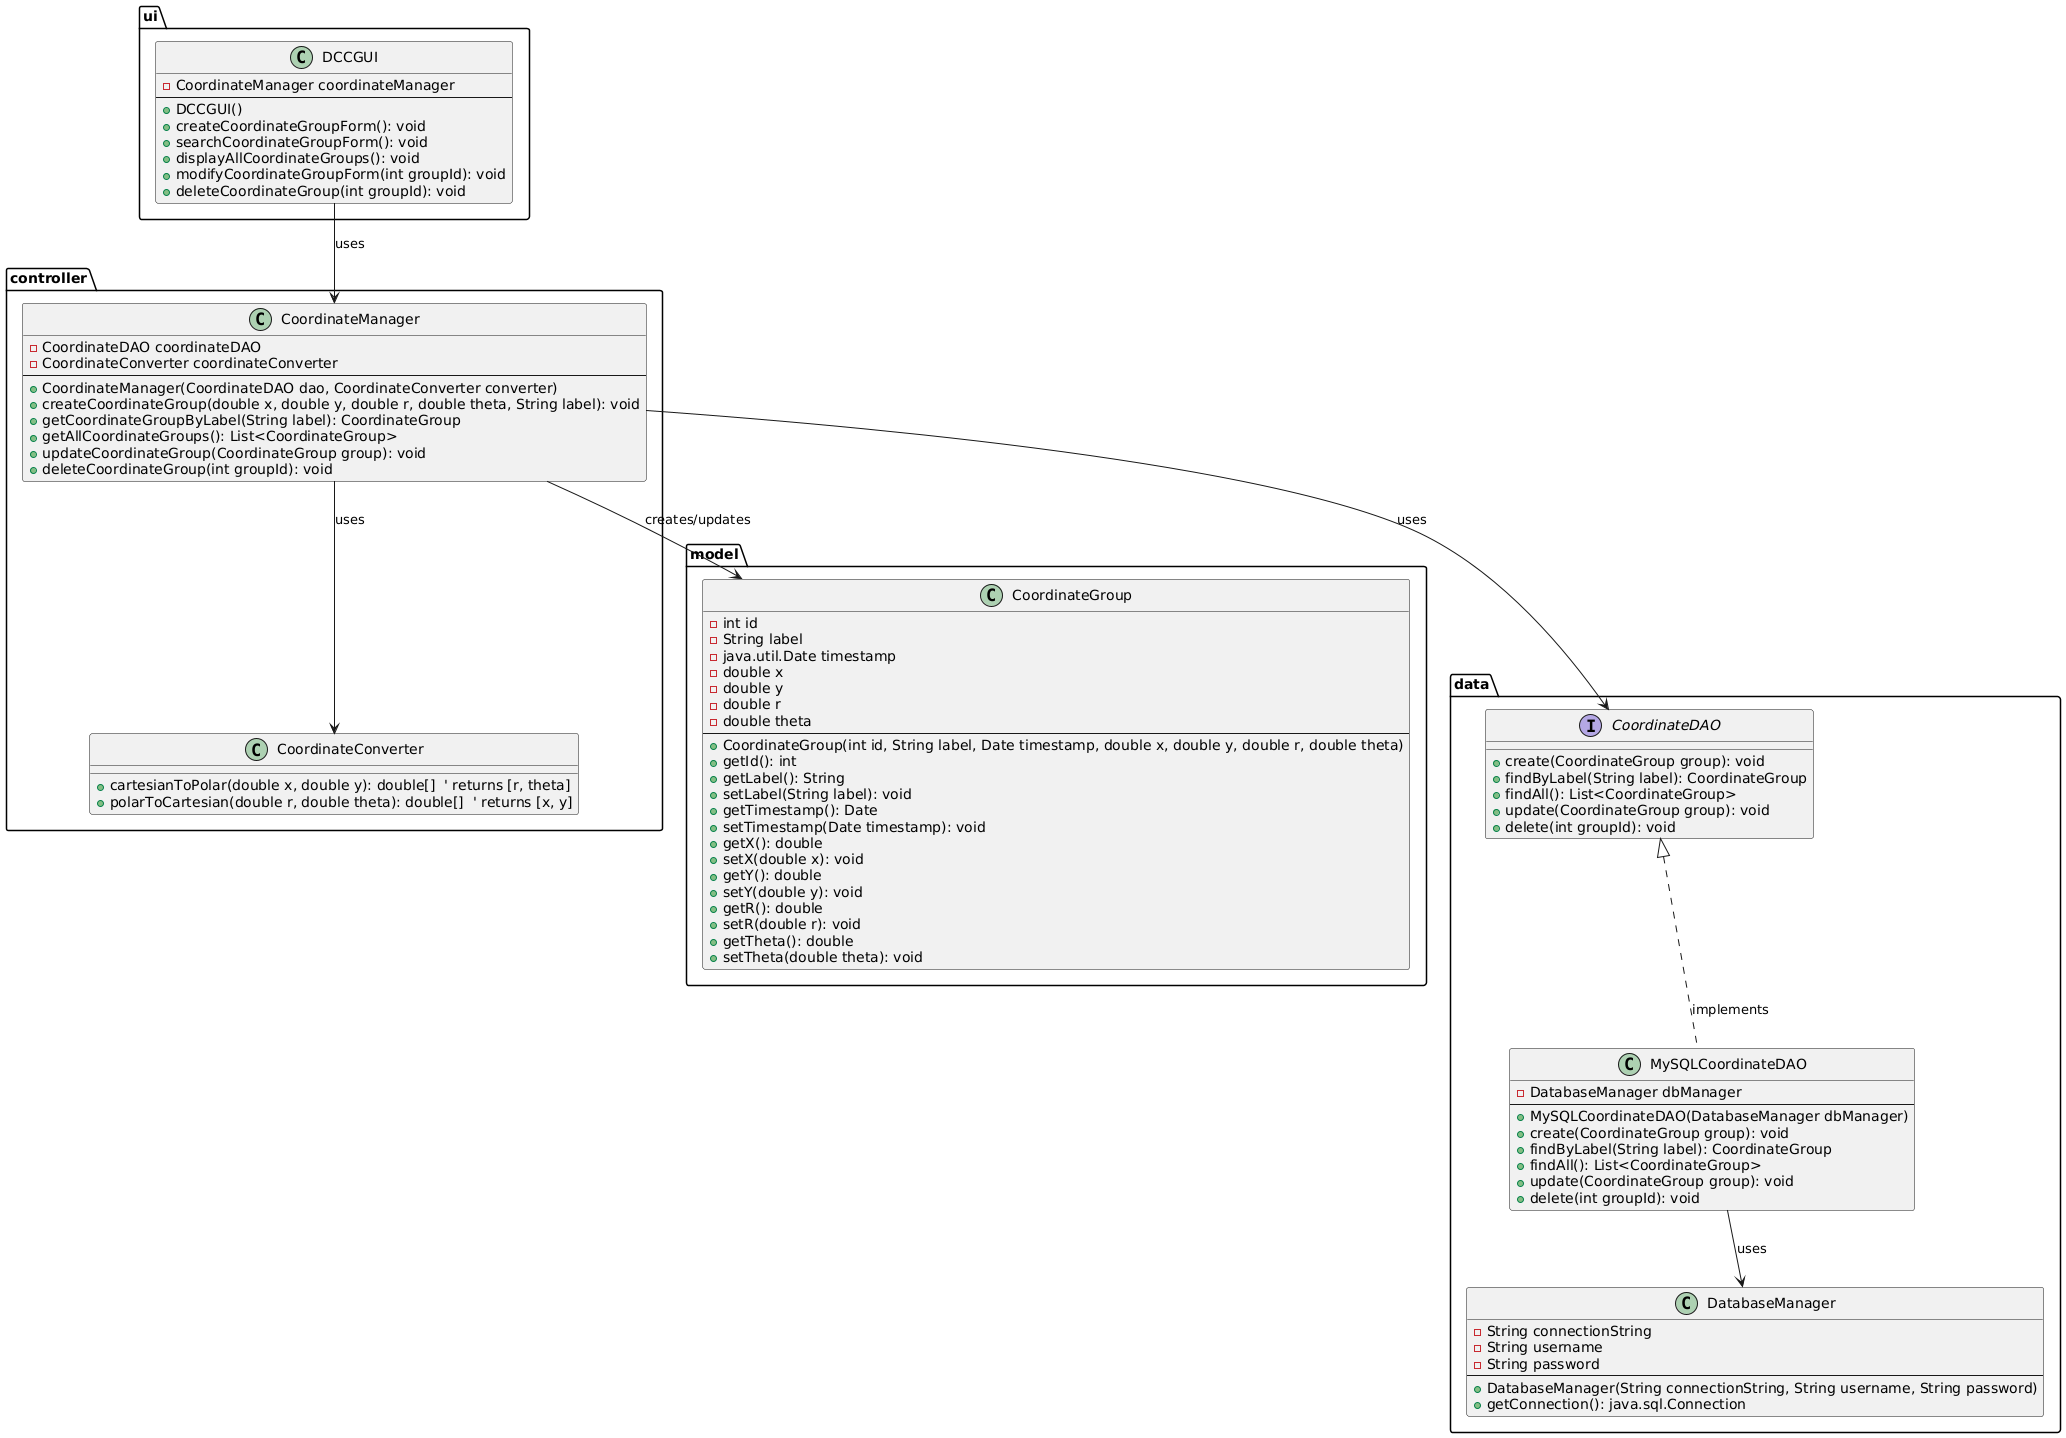

The diagram above was rendered by PlantUML. Its source (embedded in the PNG):
@startuml
skinparam packageStyle rectangle

' ===========================
' Packages
' ===========================
package "ui" <<Folder>> {
    class DCCGUI {
        - CoordinateManager coordinateManager
        --
        + DCCGUI()
        + createCoordinateGroupForm(): void
        + searchCoordinateGroupForm(): void
        + displayAllCoordinateGroups(): void
        + modifyCoordinateGroupForm(int groupId): void
        + deleteCoordinateGroup(int groupId): void
    }
}

package "controller" <<Folder>> {
    class CoordinateManager {
        - CoordinateDAO coordinateDAO
        - CoordinateConverter coordinateConverter
        --
        + CoordinateManager(CoordinateDAO dao, CoordinateConverter converter)
        + createCoordinateGroup(double x, double y, double r, double theta, String label): void
        + getCoordinateGroupByLabel(String label): CoordinateGroup
        + getAllCoordinateGroups(): List<CoordinateGroup>
        + updateCoordinateGroup(CoordinateGroup group): void
        + deleteCoordinateGroup(int groupId): void
    }

    class CoordinateConverter {
        + cartesianToPolar(double x, double y): double[]  ' returns [r, theta]
        + polarToCartesian(double r, double theta): double[]  ' returns [x, y]
    }
}

package "model" <<Folder>> {
    class CoordinateGroup {
        - int id
        - String label
        - java.util.Date timestamp
        - double x
        - double y
        - double r
        - double theta
        --
        + CoordinateGroup(int id, String label, Date timestamp, double x, double y, double r, double theta)
        + getId(): int
        + getLabel(): String
        + setLabel(String label): void
        + getTimestamp(): Date
        + setTimestamp(Date timestamp): void
        + getX(): double
        + setX(double x): void
        + getY(): double
        + setY(double y): void
        + getR(): double
        + setR(double r): void
        + getTheta(): double
        + setTheta(double theta): void
    }
}

package "data" <<Folder>> {
    interface CoordinateDAO {
        + create(CoordinateGroup group): void
        + findByLabel(String label): CoordinateGroup
        + findAll(): List<CoordinateGroup>
        + update(CoordinateGroup group): void
        + delete(int groupId): void
    }

    class MySQLCoordinateDAO {
        - DatabaseManager dbManager
        --
        + MySQLCoordinateDAO(DatabaseManager dbManager)
        + create(CoordinateGroup group): void
        + findByLabel(String label): CoordinateGroup
        + findAll(): List<CoordinateGroup>
        + update(CoordinateGroup group): void
        + delete(int groupId): void
    }

    class DatabaseManager {
        - String connectionString
        - String username
        - String password
        --
        + DatabaseManager(String connectionString, String username, String password)
        + getConnection(): java.sql.Connection
    }
}

' ===========================
' Relationships
' ===========================
DCCGUI --> CoordinateManager : uses
CoordinateManager --> CoordinateConverter : uses
CoordinateManager --> CoordinateGroup : creates/updates
CoordinateManager --> CoordinateDAO : uses

CoordinateDAO <|.. MySQLCoordinateDAO : implements
MySQLCoordinateDAO --> DatabaseManager : uses

@enduml